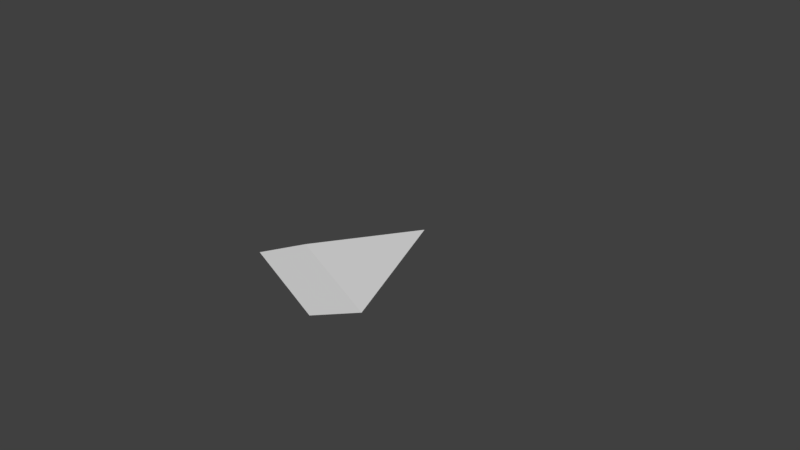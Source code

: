 # Source: fighter.blend  (saved by Blender 2.79.0; exported with 4.5.12 LTS)
import bpy
from mathutils import Matrix  # noqa: F401  (used for matrix-valued properties, if any)

bpy.ops.wm.read_factory_settings(use_empty=True)
scene = bpy.context.scene
scene.name = 'Scene'

# ---- collections
col_collection_1 = bpy.data.collections.new('Collection 1'); scene.collection.children.link(col_collection_1)

# ---- materials (node trees are filled in below, after node groups)
mat_material = bpy.data.materials.new('Material')
mat_material.alpha_threshold = 0.0
mat_material.use_transparent_shadow = False
mat_material.roughness = 0.5
mat_material.line_color = (0.0, 0.0, 0.0, 1.0)

# ---- material node trees

# ---- world
world_world = bpy.data.worlds.new('World'); scene.world = world_world
world_world.color = (0.05088, 0.05088, 0.05088)
world_world.use_sun_shadow = False
world_world.sun_shadow_jitter_overblur = 0.0
world_world.cycles.sampling_method = 'MANUAL'

# ---- cameras
cam_camera = bpy.data.cameras.new('Camera')
cam_camera.clip_end = 100.0
cam_camera.lens = 35.0
cam_camera.sensor_width = 32.0
cam_camera.sensor_height = 18.0
cam_camera.ortho_scale = 7.314
cam_camera.dof.focus_distance = 0.0
cam_camera.dof.aperture_fstop = 128.0

# ---- meshes
me_cube = bpy.data.meshes.new('Cube')
me_cube.from_pydata([(-5.364e-07, -1.0, -0.5), (1.0, -1.0, 0.0), (-1.0, -1.0, 0.0), (-5.364e-07, -1.0, 0.5), (-5.364e-07, 1.0, 0.0)], [], [(2, 4, 0), (0, 4, 1), (3, 0, 1), (1, 4, 3), (3, 4, 2), (0, 3, 2)])
_uv = me_cube.uv_layers.new(name='UVMap')
_uv.uv.foreach_set('vector', [0.0, 0.0, 1.0, 0.5, 1.0, 0.0, 1.0, 0.0, 1.0, 0.5, 0.0, 0.0, 1.0, 1.0, 1.0, 0.5312, 0.5312, 0.7656, 0.0, 0.0, 1.0, 0.5, 0.0, 0.5, 0.0, 0.5, 1.0, 0.5, 0.0, 0.0, 1.0, 0.5312, 1.0, 1.0, 0.5312, 0.7656])
me_cube.materials.append(mat_material)
me_cube.use_remesh_preserve_volume = False
me_cube.use_remesh_preserve_attributes = False
me_cube.use_mirror_vertex_groups = False
me_cube.update()

# ---- objects
ob_cube = bpy.data.objects.new('Cube', me_cube)
ob_camera = bpy.data.objects.new('Camera', cam_camera)

# ---- transforms, parenting, visibility, modifiers, constraints
ob_cube.location = (0.0, 0.0, 0.0)
ob_cube.lock_rotations_4d = False
ob_cube.empty_display_type = 'ARROWS'
ob_cube.lineart.crease_threshold = 0.0
ob_camera.location = (7.481, -6.508, 5.344)
ob_camera.rotation_euler = (1.109, 0.0, 0.8149)
ob_camera.lock_rotations_4d = False
ob_camera.empty_display_type = 'ARROWS'
ob_camera.color = (0.0, 0.0, 0.0, 0.0)
ob_camera.display_type = 'WIRE'
ob_camera.lineart.crease_threshold = 0.0

# ---- collection membership
col_collection_1.objects.link(ob_cube)
col_collection_1.objects.link(ob_camera)

# ---- scene / render settings (as saved in the file)
scene.camera = ob_camera
scene.frame_start = 1; scene.frame_end = 250; scene.frame_set(1)
scene.render.engine = 'BLENDER_EEVEE_NEXT'
scene.render.resolution_percentage = 50
scene.render.dither_intensity = 0.0
scene.cycles.use_denoising = False
scene.cycles.samples = 128
scene.cycles.sampling_pattern = 'TABULATED_SOBOL'
scene.cycles.use_adaptive_sampling = False
scene.cycles.use_light_tree = False
scene.cycles.blur_glossy = 0.0
scene.cycles.sample_clamp_indirect = 0.0
scene.view_settings.view_transform = 'Standard'
bpy.context.view_layer.update()

# ---- added for rendering (the .blend has no usable light): sun
light_auto_sun = bpy.data.lights.new('AutoSun', 'SUN')
light_auto_sun.energy = 3.0
light_auto_sun.angle = 0.0523599
ob_auto_sun = bpy.data.objects.new('AutoSun', light_auto_sun)
scene.collection.objects.link(ob_auto_sun)
ob_auto_sun.rotation_euler = (0.872665, 0.174533, 0.523599)
bpy.context.view_layer.update()

